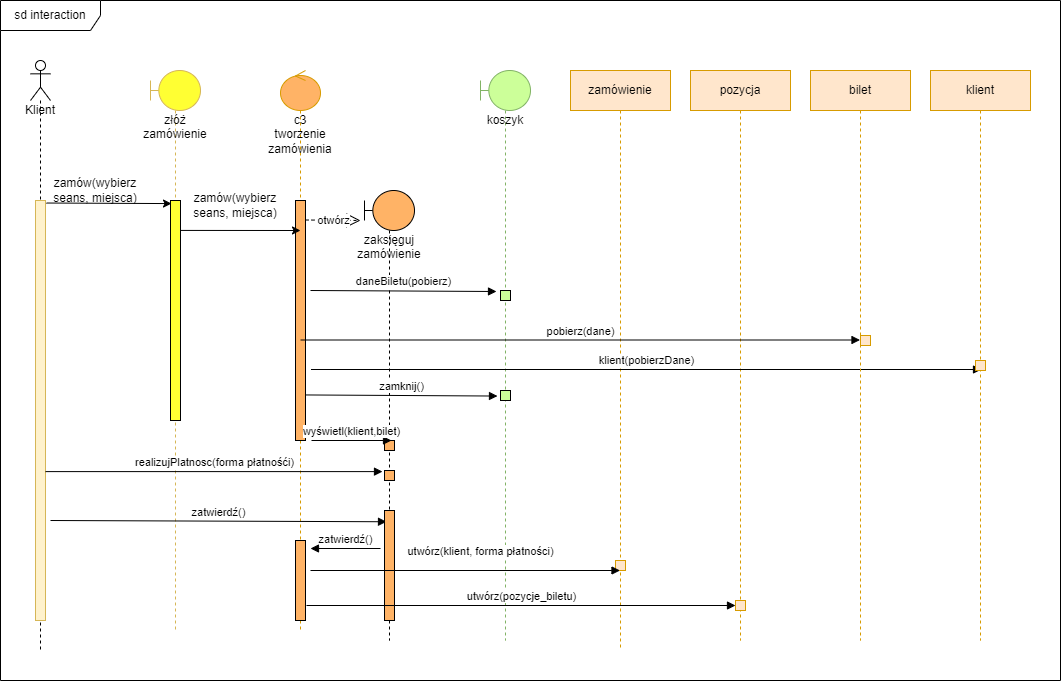

The diagram above was exported from draw.io. Its source (the exported page's mxGraphModel, read from the mxfile embedded in the PNG):
<mxGraphModel dx="1422" dy="729" grid="1" gridSize="10" guides="1" tooltips="1" connect="1" arrows="1" fold="1" page="1" pageScale="1" pageWidth="827" pageHeight="1169" math="0" shadow="0">
  <root>
    <mxCell id="0" />
    <mxCell id="1" parent="0" />
    <mxCell id="hqeG8Rem5jsu3FFfkt6i-2" value="sd interaction" style="shape=umlFrame;whiteSpace=wrap;html=1;width=100;height=30;" vertex="1" parent="1">
      <mxGeometry width="1060" height="680" as="geometry" />
    </mxCell>
    <mxCell id="hqeG8Rem5jsu3FFfkt6i-4" value="Klient" style="shape=umlLifeline;participant=umlActor;perimeter=lifelinePerimeter;whiteSpace=wrap;html=1;container=1;collapsible=0;recursiveResize=0;verticalAlign=top;spacingTop=36;outlineConnect=0;" vertex="1" parent="1">
      <mxGeometry x="30" y="60" width="20" height="590" as="geometry" />
    </mxCell>
    <mxCell id="hqeG8Rem5jsu3FFfkt6i-5" value="" style="html=1;points=[];perimeter=orthogonalPerimeter;fillColor=#fff2cc;strokeColor=#d6b656;" vertex="1" parent="1">
      <mxGeometry x="35" y="200" width="10" height="420" as="geometry" />
    </mxCell>
    <mxCell id="hqeG8Rem5jsu3FFfkt6i-7" value="złóż zamówienie" style="shape=umlLifeline;participant=umlBoundary;perimeter=lifelinePerimeter;whiteSpace=wrap;html=1;container=1;collapsible=0;recursiveResize=0;verticalAlign=top;spacingTop=36;outlineConnect=0;fillColor=#FFFF33;strokeColor=#d6b656;" vertex="1" parent="1">
      <mxGeometry x="150" y="70" width="50" height="560" as="geometry" />
    </mxCell>
    <mxCell id="hqeG8Rem5jsu3FFfkt6i-8" value="c3 tworzenie zamówienia" style="shape=umlLifeline;participant=umlControl;perimeter=lifelinePerimeter;whiteSpace=wrap;html=1;container=1;collapsible=0;recursiveResize=0;verticalAlign=top;spacingTop=36;outlineConnect=0;fillColor=#FFB366;strokeColor=#D79B00;" vertex="1" parent="1">
      <mxGeometry x="280" y="70" width="40" height="560" as="geometry" />
    </mxCell>
    <mxCell id="hqeG8Rem5jsu3FFfkt6i-10" value="" style="html=1;points=[];perimeter=orthogonalPerimeter;fillColor=#FFB366;" vertex="1" parent="hqeG8Rem5jsu3FFfkt6i-8">
      <mxGeometry x="15" y="130" width="10" height="240" as="geometry" />
    </mxCell>
    <mxCell id="hqeG8Rem5jsu3FFfkt6i-21" value="otwórz" style="endArrow=open;endSize=12;dashed=1;html=1;rounded=0;" edge="1" parent="hqeG8Rem5jsu3FFfkt6i-8">
      <mxGeometry width="160" relative="1" as="geometry">
        <mxPoint x="25" y="149.5" as="sourcePoint" />
        <mxPoint x="80" y="150" as="targetPoint" />
      </mxGeometry>
    </mxCell>
    <mxCell id="hqeG8Rem5jsu3FFfkt6i-38" value="zatwierdź()" style="html=1;verticalAlign=bottom;endArrow=block;rounded=0;exitX=1.1;exitY=0.771;exitDx=0;exitDy=0;exitPerimeter=0;" edge="1" parent="hqeG8Rem5jsu3FFfkt6i-8">
      <mxGeometry width="80" relative="1" as="geometry">
        <mxPoint x="-230" y="449.9999999999999" as="sourcePoint" />
        <mxPoint x="106" y="451.2499999999999" as="targetPoint" />
      </mxGeometry>
    </mxCell>
    <mxCell id="hqeG8Rem5jsu3FFfkt6i-39" value="" style="html=1;points=[];perimeter=orthogonalPerimeter;fillColor=#FFB366;" vertex="1" parent="hqeG8Rem5jsu3FFfkt6i-8">
      <mxGeometry x="15" y="470" width="10" height="80" as="geometry" />
    </mxCell>
    <mxCell id="hqeG8Rem5jsu3FFfkt6i-9" value="" style="html=1;points=[];perimeter=orthogonalPerimeter;fillColor=#FFFF33;" vertex="1" parent="1">
      <mxGeometry x="170" y="200" width="10" height="220" as="geometry" />
    </mxCell>
    <mxCell id="hqeG8Rem5jsu3FFfkt6i-11" value="koszyk" style="shape=umlLifeline;participant=umlBoundary;perimeter=lifelinePerimeter;whiteSpace=wrap;html=1;container=1;collapsible=0;recursiveResize=0;verticalAlign=top;spacingTop=36;outlineConnect=0;fillColor=#CCFF99;strokeColor=#82b366;" vertex="1" parent="1">
      <mxGeometry x="480" y="70" width="50" height="570" as="geometry" />
    </mxCell>
    <mxCell id="hqeG8Rem5jsu3FFfkt6i-25" value="" style="html=1;points=[];perimeter=orthogonalPerimeter;fillColor=#CCFF99;" vertex="1" parent="hqeG8Rem5jsu3FFfkt6i-11">
      <mxGeometry x="20" y="220" width="10" height="10" as="geometry" />
    </mxCell>
    <mxCell id="hqeG8Rem5jsu3FFfkt6i-31" value="" style="html=1;points=[];perimeter=orthogonalPerimeter;fillColor=#CCFF99;" vertex="1" parent="hqeG8Rem5jsu3FFfkt6i-11">
      <mxGeometry x="20" y="320" width="10" height="10" as="geometry" />
    </mxCell>
    <mxCell id="hqeG8Rem5jsu3FFfkt6i-12" value="zaksięguj zamówienie" style="shape=umlLifeline;participant=umlBoundary;perimeter=lifelinePerimeter;whiteSpace=wrap;html=1;container=1;collapsible=0;recursiveResize=0;verticalAlign=top;spacingTop=36;outlineConnect=0;fillColor=#FFB366;" vertex="1" parent="1">
      <mxGeometry x="364" y="190" width="50" height="450" as="geometry" />
    </mxCell>
    <mxCell id="hqeG8Rem5jsu3FFfkt6i-32" value="zamknij()" style="html=1;verticalAlign=bottom;endArrow=block;rounded=0;exitX=1.3;exitY=0.263;exitDx=0;exitDy=0;exitPerimeter=0;" edge="1" parent="hqeG8Rem5jsu3FFfkt6i-12">
      <mxGeometry width="80" relative="1" as="geometry">
        <mxPoint x="-59" y="204.4500000000001" as="sourcePoint" />
        <mxPoint x="133" y="205.55" as="targetPoint" />
      </mxGeometry>
    </mxCell>
    <mxCell id="hqeG8Rem5jsu3FFfkt6i-33" value="" style="html=1;points=[];perimeter=orthogonalPerimeter;fillColor=#FFB366;" vertex="1" parent="hqeG8Rem5jsu3FFfkt6i-12">
      <mxGeometry x="20" y="250" width="10" height="10" as="geometry" />
    </mxCell>
    <mxCell id="hqeG8Rem5jsu3FFfkt6i-34" value="" style="html=1;points=[];perimeter=orthogonalPerimeter;fillColor=#FFB366;" vertex="1" parent="hqeG8Rem5jsu3FFfkt6i-12">
      <mxGeometry x="20" y="280" width="10" height="10" as="geometry" />
    </mxCell>
    <mxCell id="hqeG8Rem5jsu3FFfkt6i-37" value="" style="html=1;points=[];perimeter=orthogonalPerimeter;fillColor=#FFB366;" vertex="1" parent="hqeG8Rem5jsu3FFfkt6i-12">
      <mxGeometry x="20" y="320" width="10" height="110" as="geometry" />
    </mxCell>
    <mxCell id="hqeG8Rem5jsu3FFfkt6i-13" value="zamówienie" style="shape=umlLifeline;perimeter=lifelinePerimeter;whiteSpace=wrap;html=1;container=1;collapsible=0;recursiveResize=0;outlineConnect=0;fillColor=#ffe6cc;strokeColor=#d79b00;" vertex="1" parent="1">
      <mxGeometry x="570" y="70" width="100" height="580" as="geometry" />
    </mxCell>
    <mxCell id="hqeG8Rem5jsu3FFfkt6i-41" value="" style="html=1;points=[];perimeter=orthogonalPerimeter;fillColor=#ffe6cc;strokeColor=#d79b00;" vertex="1" parent="hqeG8Rem5jsu3FFfkt6i-13">
      <mxGeometry x="45" y="490" width="10" height="10" as="geometry" />
    </mxCell>
    <mxCell id="hqeG8Rem5jsu3FFfkt6i-44" value="utwórz(pozycje_biletu)" style="html=1;verticalAlign=bottom;endArrow=block;rounded=0;entryX=0;entryY=0.5;entryDx=0;entryDy=0;entryPerimeter=0;" edge="1" parent="hqeG8Rem5jsu3FFfkt6i-13" target="hqeG8Rem5jsu3FFfkt6i-43">
      <mxGeometry width="80" relative="1" as="geometry">
        <mxPoint x="-264" y="535" as="sourcePoint" />
        <mxPoint x="45" y="530" as="targetPoint" />
      </mxGeometry>
    </mxCell>
    <mxCell id="hqeG8Rem5jsu3FFfkt6i-15" value="" style="endArrow=classic;html=1;rounded=0;exitX=1.1;exitY=0.006;exitDx=0;exitDy=0;exitPerimeter=0;entryX=0.1;entryY=0.014;entryDx=0;entryDy=0;entryPerimeter=0;" edge="1" parent="1" source="hqeG8Rem5jsu3FFfkt6i-5" target="hqeG8Rem5jsu3FFfkt6i-9">
      <mxGeometry width="50" height="50" relative="1" as="geometry">
        <mxPoint x="490" y="290" as="sourcePoint" />
        <mxPoint x="540" y="240" as="targetPoint" />
      </mxGeometry>
    </mxCell>
    <mxCell id="hqeG8Rem5jsu3FFfkt6i-16" value="zamów(wybierz seans, miejsca)" style="text;html=1;strokeColor=none;fillColor=none;align=center;verticalAlign=middle;whiteSpace=wrap;rounded=0;" vertex="1" parent="1">
      <mxGeometry x="50" y="175" width="90" height="30" as="geometry" />
    </mxCell>
    <mxCell id="hqeG8Rem5jsu3FFfkt6i-17" value="" style="endArrow=classic;html=1;rounded=0;exitX=1;exitY=0.136;exitDx=0;exitDy=0;exitPerimeter=0;" edge="1" parent="1" source="hqeG8Rem5jsu3FFfkt6i-9">
      <mxGeometry width="50" height="50" relative="1" as="geometry">
        <mxPoint x="490" y="290" as="sourcePoint" />
        <mxPoint x="300" y="230" as="targetPoint" />
      </mxGeometry>
    </mxCell>
    <mxCell id="hqeG8Rem5jsu3FFfkt6i-22" value="pozycja" style="shape=umlLifeline;perimeter=lifelinePerimeter;whiteSpace=wrap;html=1;container=1;collapsible=0;recursiveResize=0;outlineConnect=0;fillColor=#ffe6cc;strokeColor=#d79b00;" vertex="1" parent="1">
      <mxGeometry x="690" y="70" width="100" height="570" as="geometry" />
    </mxCell>
    <mxCell id="hqeG8Rem5jsu3FFfkt6i-30" value="klient(pobierzDane)" style="html=1;verticalAlign=bottom;endArrow=block;rounded=0;entryX=0.6;entryY=0.9;entryDx=0;entryDy=0;entryPerimeter=0;" edge="1" parent="hqeG8Rem5jsu3FFfkt6i-22" target="hqeG8Rem5jsu3FFfkt6i-29">
      <mxGeometry width="80" relative="1" as="geometry">
        <mxPoint x="-379.5" y="299" as="sourcePoint" />
        <mxPoint x="180" y="299" as="targetPoint" />
      </mxGeometry>
    </mxCell>
    <mxCell id="hqeG8Rem5jsu3FFfkt6i-43" value="" style="html=1;points=[];perimeter=orthogonalPerimeter;fillColor=#ffe6cc;strokeColor=#d79b00;" vertex="1" parent="hqeG8Rem5jsu3FFfkt6i-22">
      <mxGeometry x="45" y="530" width="10" height="10" as="geometry" />
    </mxCell>
    <mxCell id="hqeG8Rem5jsu3FFfkt6i-23" value="bilet" style="shape=umlLifeline;perimeter=lifelinePerimeter;whiteSpace=wrap;html=1;container=1;collapsible=0;recursiveResize=0;outlineConnect=0;fillColor=#ffe6cc;strokeColor=#d79b00;" vertex="1" parent="1">
      <mxGeometry x="810" y="70" width="100" height="570" as="geometry" />
    </mxCell>
    <mxCell id="hqeG8Rem5jsu3FFfkt6i-28" value="" style="html=1;points=[];perimeter=orthogonalPerimeter;fillColor=#ffe6cc;strokeColor=#d79b00;" vertex="1" parent="hqeG8Rem5jsu3FFfkt6i-23">
      <mxGeometry x="50" y="265" width="10" height="10" as="geometry" />
    </mxCell>
    <mxCell id="hqeG8Rem5jsu3FFfkt6i-24" value="klient&lt;br&gt;" style="shape=umlLifeline;perimeter=lifelinePerimeter;whiteSpace=wrap;html=1;container=1;collapsible=0;recursiveResize=0;outlineConnect=0;fillColor=#ffe6cc;strokeColor=#d79b00;" vertex="1" parent="1">
      <mxGeometry x="930" y="70" width="100" height="570" as="geometry" />
    </mxCell>
    <mxCell id="hqeG8Rem5jsu3FFfkt6i-29" value="" style="html=1;points=[];perimeter=orthogonalPerimeter;fillColor=#ffe6cc;strokeColor=#d79b00;" vertex="1" parent="hqeG8Rem5jsu3FFfkt6i-24">
      <mxGeometry x="45" y="290" width="10" height="10" as="geometry" />
    </mxCell>
    <mxCell id="hqeG8Rem5jsu3FFfkt6i-26" value="daneBiletu(pobierz)" style="html=1;verticalAlign=bottom;endArrow=block;rounded=0;entryX=-0.4;entryY=0.1;entryDx=0;entryDy=0;entryPerimeter=0;" edge="1" parent="1" target="hqeG8Rem5jsu3FFfkt6i-25">
      <mxGeometry width="80" relative="1" as="geometry">
        <mxPoint x="310" y="290" as="sourcePoint" />
        <mxPoint x="500" y="280" as="targetPoint" />
      </mxGeometry>
    </mxCell>
    <mxCell id="hqeG8Rem5jsu3FFfkt6i-27" value="pobierz(dane)" style="html=1;verticalAlign=bottom;endArrow=block;rounded=0;" edge="1" parent="1" target="hqeG8Rem5jsu3FFfkt6i-23">
      <mxGeometry width="80" relative="1" as="geometry">
        <mxPoint x="300" y="339.5" as="sourcePoint" />
        <mxPoint x="380" y="339.5" as="targetPoint" />
      </mxGeometry>
    </mxCell>
    <mxCell id="hqeG8Rem5jsu3FFfkt6i-35" value="wyświetl(klient,bilet)" style="html=1;verticalAlign=bottom;endArrow=block;rounded=0;" edge="1" parent="1">
      <mxGeometry width="80" relative="1" as="geometry">
        <mxPoint x="311" y="440" as="sourcePoint" />
        <mxPoint x="391" y="440" as="targetPoint" />
      </mxGeometry>
    </mxCell>
    <mxCell id="hqeG8Rem5jsu3FFfkt6i-36" value="realizujPlatnosc(forma płatnośći)" style="html=1;verticalAlign=bottom;endArrow=block;rounded=0;" edge="1" parent="1" source="hqeG8Rem5jsu3FFfkt6i-5">
      <mxGeometry width="80" relative="1" as="geometry">
        <mxPoint x="190" y="470.00000000000006" as="sourcePoint" />
        <mxPoint x="382" y="471.09999999999997" as="targetPoint" />
      </mxGeometry>
    </mxCell>
    <mxCell id="hqeG8Rem5jsu3FFfkt6i-40" value="zatwierdź()" style="html=1;verticalAlign=bottom;endArrow=block;rounded=0;" edge="1" parent="1">
      <mxGeometry width="80" relative="1" as="geometry">
        <mxPoint x="380" y="548" as="sourcePoint" />
        <mxPoint x="310" y="548" as="targetPoint" />
        <Array as="points" />
      </mxGeometry>
    </mxCell>
    <mxCell id="hqeG8Rem5jsu3FFfkt6i-42" value="utwórz(klient, forma płatności)" style="html=1;verticalAlign=bottom;endArrow=block;rounded=0;exitX=1.3;exitY=0.263;exitDx=0;exitDy=0;exitPerimeter=0;" edge="1" parent="1" target="hqeG8Rem5jsu3FFfkt6i-13">
      <mxGeometry x="0.0985" y="10" width="80" relative="1" as="geometry">
        <mxPoint x="310" y="570" as="sourcePoint" />
        <mxPoint x="502" y="571.0999999999999" as="targetPoint" />
        <mxPoint as="offset" />
      </mxGeometry>
    </mxCell>
    <mxCell id="hqeG8Rem5jsu3FFfkt6i-47" value="zamów(wybierz seans, miejsca)" style="text;html=1;strokeColor=none;fillColor=none;align=center;verticalAlign=middle;whiteSpace=wrap;rounded=0;" vertex="1" parent="1">
      <mxGeometry x="190" y="190" width="90" height="30" as="geometry" />
    </mxCell>
  </root>
</mxGraphModel>